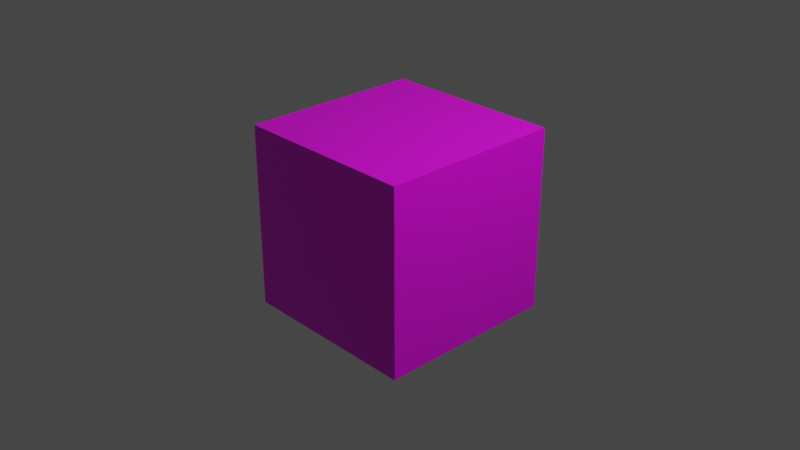# Source: block_wood_3.blend  (saved by Blender 2.82.7; exported with 4.5.12 LTS)
import bpy
from mathutils import Matrix  # noqa: F401  (used for matrix-valued properties, if any)

bpy.ops.wm.read_factory_settings(use_empty=True)
scene = bpy.context.scene
scene.name = 'Scene'

# ---- collections
col_collection = bpy.data.collections.new('Collection'); scene.collection.children.link(col_collection)

# ---- images (referenced by path relative to the original .blend; pixels are not part of the script)
import os
ASSET_DIR = os.environ.get("B2B_ASSET_DIR", "")  # directory of the original .blend (textures are referenced by path, not embedded)
HERE = os.path.dirname(os.path.abspath(__file__))  # packed textures are extracted next to this script under _unpacked/

def load_image(name, relpath, width, height, colorspace="sRGB"):
    """Load a texture the original file referenced (path relative to the .blend, or extracted next to this script)."""
    p = next((c for c in (os.path.join(HERE, relpath), os.path.join(ASSET_DIR, relpath)) if relpath and os.path.exists(c)), "")
    if p:
        img = bpy.data.images.load(p, check_existing=True)
        img.name = name
    else:  # same state as the original file: an image datablock whose file is absent (Cycles renders it pink)
        img = bpy.data.images.new(name, width, height)
        img.source = "FILE"
        img.filepath = "//" + (relpath or name)
    img.colorspace_settings.name = colorspace
    return img
img_material_base_color = load_image('Material Base Color', 'gradient_map.png', 1024, 1024, 'sRGB')

# ---- materials (node trees are filled in below, after node groups)
mat_material = bpy.data.materials.new('Material')
mat_material.alpha_threshold = 0.0
mat_material.use_transparent_shadow = False
mat_material.line_color = (0.0, 0.0, 0.0, 1.0)

# ---- material node trees
mat_material.use_nodes = True; mat_material.node_tree.nodes.clear()
_N = mat_material.node_tree.nodes; _L = mat_material.node_tree.links
n0 = _N.new('ShaderNodeOutputMaterial'); n0.name = 'Material Output'; n0.location = (300, 300)
n1 = _N.new('ShaderNodeBsdfPrincipled'); n1.name = 'Principled BSDF'; n1.location = (10, 300)
n1.distribution = 'GGX'
n1.subsurface_method = 'BURLEY'
n1.inputs[2].default_value = 0.4
n1.inputs[3].default_value = 1.45
n1.inputs[27].default_value = (0.0, 0.0, 0.0, 1.0)
n1.inputs[28].default_value = 1.0
n2 = _N.new('ShaderNodeTexImage'); n2.name = 'Image Texture'; n2.location = (-280, 270)
n2.image = img_material_base_color
_L.new(n1.outputs[0], n0.inputs[0])
_L.new(n2.outputs[0], n1.inputs[0])
n0.is_active_output = True

# ---- world
world_world = bpy.data.worlds.new('World'); scene.world = world_world
world_world.use_nodes = True; world_world.node_tree.nodes.clear()
_N = world_world.node_tree.nodes; _L = world_world.node_tree.links
n0 = _N.new('ShaderNodeOutputWorld'); n0.name = 'World Output'; n0.location = (300, 300)
n1 = _N.new('ShaderNodeBackground'); n1.name = 'Background'; n1.location = (10, 300)
n1.inputs[0].default_value = (0.05088, 0.05088, 0.05088, 1.0)
_L.new(n1.outputs[0], n0.inputs[0])
n0.is_active_output = True
world_world.color = (0.05088, 0.05088, 0.05088)
world_world.use_sun_shadow = False
world_world.sun_shadow_jitter_overblur = 0.0

# ---- cameras
cam_camera = bpy.data.cameras.new('Camera')
cam_camera.clip_end = 100.0
cam_camera.ortho_scale = 7.314

# ---- lights
light_light = bpy.data.lights.new('Light', 'POINT')
light_light.transmission_factor = 0.0
light_light.energy = 1000.0
light_light.shadow_soft_size = 0.1
light_light.shadow_maximum_resolution = 0.006
light_light.use_absolute_resolution = True

# ---- meshes
me_cube = bpy.data.meshes.new('Cube')
me_cube.from_pydata([(1.0, 1.0, 1.0), (1.0, 1.0, -1.0), (1.0, -1.0, 1.0), (1.0, -1.0, -1.0), (-1.0, 1.0, 1.0), (-1.0, 1.0, -1.0), (-1.0, -1.0, 1.0), (-1.0, -1.0, -1.0)], [], [(0, 4, 6, 2), (3, 2, 6, 7), (7, 6, 4, 5), (5, 1, 3, 7), (1, 0, 2, 3), (5, 4, 0, 1)])
_uv = me_cube.uv_layers.new(name='GradientUVMap')
_uv.uv.foreach_set('vector', [0.9476, 0.9927, 0.9534, 0.9927, 0.9534, 0.9992, 0.9476, 0.9992, 0.9869, 0.8781, 0.9869, 0.999, 0.9831, 0.999, 0.9831, 0.8781, 0.9772, 0.877, 0.9772, 0.9987, 0.9707, 0.9987, 0.9707, 0.877, 0.9427, 0.8778, 0.949, 0.8778, 0.949, 0.8844, 0.9427, 0.8844, 0.9956, 0.8772, 0.9956, 0.9984, 0.992, 0.9984, 0.992, 0.8772, 0.9648, 0.8773, 0.9648, 0.9984, 0.9596, 0.9984, 0.9596, 0.8773])
me_cube.materials.append(mat_material)
me_cube.use_remesh_preserve_volume = False
me_cube.use_remesh_preserve_attributes = False
me_cube.use_mirror_vertex_groups = False
me_cube.update()

# ---- objects
ob_cube = bpy.data.objects.new('Cube', me_cube)
ob_light = bpy.data.objects.new('Light', light_light)
ob_camera = bpy.data.objects.new('Camera', cam_camera)

# ---- transforms, parenting, visibility, modifiers, constraints
ob_cube.location = (0.0, 0.0, 0.0)
ob_cube.lock_rotations_4d = False
ob_cube.empty_display_type = 'ARROWS'
ob_cube.lineart.crease_threshold = 0.0
ob_light.location = (4.076, 1.005, 5.904)
ob_light.rotation_euler = (0.6503, 0.05522, 1.866)
ob_light.lock_rotations_4d = False
ob_light.empty_display_type = 'ARROWS'
ob_light.color = (0.0, 0.0, 0.0, 0.0)
ob_light.lineart.crease_threshold = 0.0
ob_camera.location = (7.359, -6.926, 4.958)
ob_camera.rotation_euler = (1.109, 0.0, 0.8149)
ob_camera.lock_rotations_4d = False
ob_camera.empty_display_type = 'ARROWS'
ob_camera.color = (0.0, 0.0, 0.0, 0.0)
ob_camera.display_type = 'WIRE'
ob_camera.lineart.crease_threshold = 0.0

# ---- collection membership
col_collection.objects.link(ob_cube)
col_collection.objects.link(ob_light)
col_collection.objects.link(ob_camera)

# ---- scene / render settings (as saved in the file)
scene.camera = ob_camera
scene.frame_start = 1; scene.frame_end = 250; scene.frame_set(1)
scene.render.engine = 'BLENDER_EEVEE_NEXT'
scene.cycles.use_denoising = False
scene.cycles.samples = 128
scene.cycles.sampling_pattern = 'TABULATED_SOBOL'
scene.cycles.use_adaptive_sampling = False
scene.cycles.use_light_tree = False
scene.view_settings.view_transform = 'Filmic'
bpy.context.view_layer.update()
